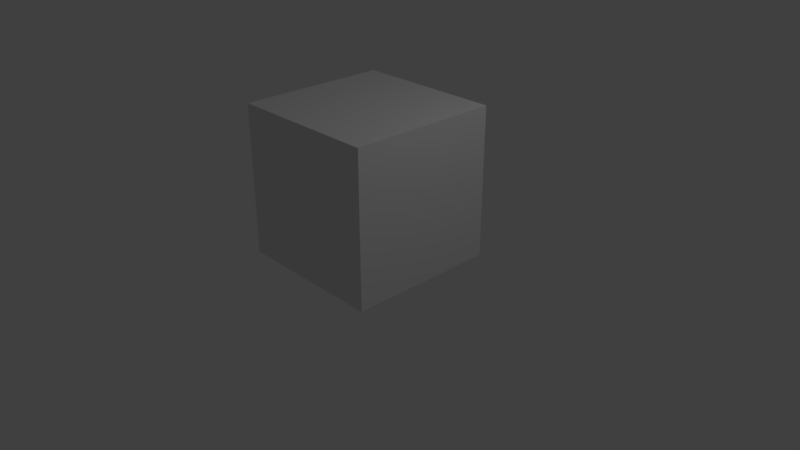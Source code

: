 # Source: test.blend  (saved by Blender 2.79.0; exported with 4.5.12 LTS)
import bpy
from mathutils import Matrix  # noqa: F401  (used for matrix-valued properties, if any)

bpy.ops.wm.read_factory_settings(use_empty=True)
scene = bpy.context.scene
scene.name = 'Scene'

# ---- collections
col_collection_1 = bpy.data.collections.new('Collection 1'); scene.collection.children.link(col_collection_1)

# ---- materials (node trees are filled in below, after node groups)
mat_material = bpy.data.materials.new('Material')
mat_material.alpha_threshold = 0.0
mat_material.use_transparent_shadow = False
mat_material.roughness = 0.5
mat_material.line_color = (0.0, 0.0, 0.0, 1.0)

# ---- material node trees

# ---- world
world_world = bpy.data.worlds.new('World'); scene.world = world_world
world_world.color = (0.05088, 0.05088, 0.05088)
world_world.use_sun_shadow = False
world_world.sun_shadow_jitter_overblur = 0.0
world_world.cycles.sampling_method = 'MANUAL'

# ---- cameras
cam_camera = bpy.data.cameras.new('Camera')
cam_camera.clip_end = 100.0
cam_camera.lens = 35.0
cam_camera.sensor_width = 32.0
cam_camera.sensor_height = 18.0
cam_camera.ortho_scale = 7.314
cam_camera.dof.focus_distance = 0.0
cam_camera.dof.aperture_fstop = 128.0

# ---- lights
light_lamp = bpy.data.lights.new('Lamp', 'POINT')
light_lamp.transmission_factor = 0.0
light_lamp.cutoff_distance = 30.0
light_lamp.energy = 100.0
light_lamp.shadow_buffer_clip_start = 1.001
light_lamp.shadow_soft_size = 0.1
light_lamp.shadow_maximum_resolution = 0.006
light_lamp.use_absolute_resolution = True

# ---- meshes
me_cube = bpy.data.meshes.new('Cube')
me_cube.from_pydata([(1.0, 1.0, -1.0), (1.0, -1.0, -1.0), (-1.0, -1.0, -1.0), (-1.0, 1.0, -1.0), (1.0, 1.0, 1.0), (1.0, -1.0, 1.0), (-1.0, -1.0, 1.0), (-1.0, 1.0, 1.0)], [], [(0, 1, 2, 3), (4, 7, 6, 5), (0, 4, 5, 1), (1, 5, 6, 2), (2, 6, 7, 3), (4, 0, 3, 7)])
me_cube.materials.append(mat_material)
me_cube.use_remesh_preserve_volume = False
me_cube.use_remesh_preserve_attributes = False
me_cube.use_mirror_vertex_groups = False
me_cube.update()

# ---- objects
ob_cube = bpy.data.objects.new('Cube', me_cube)
ob_lamp = bpy.data.objects.new('Lamp', light_lamp)
ob_camera = bpy.data.objects.new('Camera', cam_camera)

# ---- transforms, parenting, visibility, modifiers, constraints
ob_cube.location = (0.0, 0.0, 1.009)
ob_cube.lock_rotations_4d = False
ob_cube.empty_display_type = 'ARROWS'
ob_cube.lineart.crease_threshold = 0.0
ob_lamp.location = (4.076, 1.005, 5.904)
ob_lamp.rotation_euler = (0.6503, 0.05522, 1.866)
ob_lamp.lock_rotations_4d = False
ob_lamp.empty_display_type = 'ARROWS'
ob_lamp.color = (0.0, 0.0, 0.0, 0.0)
ob_lamp.lineart.crease_threshold = 0.0
ob_camera.location = (7.481, -6.508, 5.344)
ob_camera.rotation_euler = (1.109, 0.0, 0.8149)
ob_camera.lock_rotations_4d = False
ob_camera.empty_display_type = 'ARROWS'
ob_camera.color = (0.0, 0.0, 0.0, 0.0)
ob_camera.display_type = 'WIRE'
ob_camera.lineart.crease_threshold = 0.0

# ---- collection membership
col_collection_1.objects.link(ob_cube)
col_collection_1.objects.link(ob_lamp)
col_collection_1.objects.link(ob_camera)

# ---- scene / render settings (as saved in the file)
scene.camera = ob_camera
scene.frame_start = 1; scene.frame_end = 250; scene.frame_set(1)
scene.render.engine = 'BLENDER_EEVEE_NEXT'
scene.render.resolution_percentage = 50
scene.render.dither_intensity = 0.0
scene.cycles.use_denoising = False
scene.cycles.samples = 128
scene.cycles.sampling_pattern = 'TABULATED_SOBOL'
scene.cycles.use_adaptive_sampling = False
scene.cycles.use_light_tree = False
scene.cycles.blur_glossy = 0.0
scene.cycles.sample_clamp_indirect = 0.0
scene.view_settings.view_transform = 'Standard'
bpy.context.view_layer.update()
